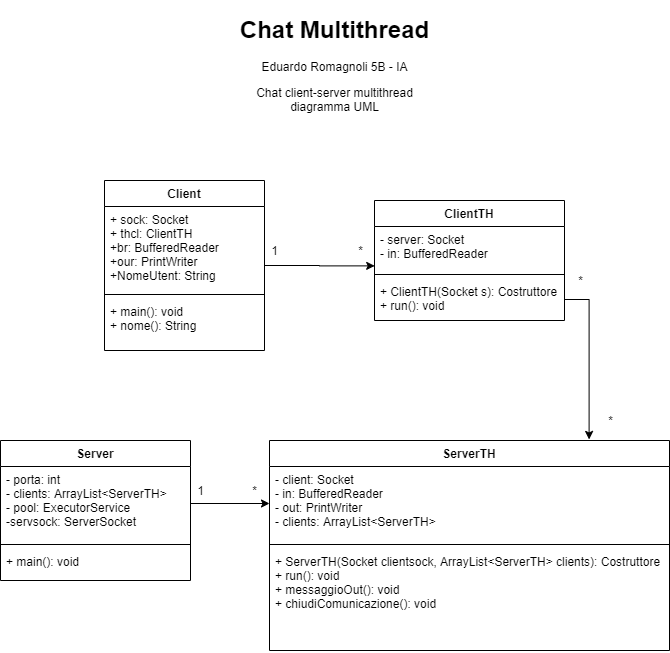

The diagram above was exported from draw.io. Its source (the exported page's mxGraphModel, read from the mxfile embedded in the PNG):
<mxGraphModel dx="1153" dy="580" grid="1" gridSize="10" guides="1" tooltips="1" connect="1" arrows="1" fold="1" page="1" pageScale="1" pageWidth="827" pageHeight="1169" math="0" shadow="0">
  <root>
    <mxCell id="0" />
    <mxCell id="1" parent="0" />
    <mxCell id="62_l7luaIGFFOsqPTOdQ-18" style="edgeStyle=orthogonalEdgeStyle;rounded=0;orthogonalLoop=1;jettySize=auto;html=1;entryX=0.001;entryY=0.895;entryDx=0;entryDy=0;entryPerimeter=0;" edge="1" parent="1" source="62_l7luaIGFFOsqPTOdQ-1" target="62_l7luaIGFFOsqPTOdQ-6">
      <mxGeometry relative="1" as="geometry" />
    </mxCell>
    <mxCell id="62_l7luaIGFFOsqPTOdQ-1" value="Client" style="swimlane;fontStyle=1;align=center;verticalAlign=top;childLayout=stackLayout;horizontal=1;startSize=26;horizontalStack=0;resizeParent=1;resizeParentMax=0;resizeLast=0;collapsible=1;marginBottom=0;" vertex="1" parent="1">
      <mxGeometry x="183" y="200" width="160" height="170" as="geometry" />
    </mxCell>
    <mxCell id="62_l7luaIGFFOsqPTOdQ-2" value="+ sock: Socket&#10;+ thcl: ClientTH&#10;+br: BufferedReader&#10;+our: PrintWriter&#10;+NomeUtent: String" style="text;strokeColor=none;fillColor=none;align=left;verticalAlign=top;spacingLeft=4;spacingRight=4;overflow=hidden;rotatable=0;points=[[0,0.5],[1,0.5]];portConstraint=eastwest;" vertex="1" parent="62_l7luaIGFFOsqPTOdQ-1">
      <mxGeometry y="26" width="160" height="84" as="geometry" />
    </mxCell>
    <mxCell id="62_l7luaIGFFOsqPTOdQ-3" value="" style="line;strokeWidth=1;fillColor=none;align=left;verticalAlign=middle;spacingTop=-1;spacingLeft=3;spacingRight=3;rotatable=0;labelPosition=right;points=[];portConstraint=eastwest;" vertex="1" parent="62_l7luaIGFFOsqPTOdQ-1">
      <mxGeometry y="110" width="160" height="8" as="geometry" />
    </mxCell>
    <mxCell id="62_l7luaIGFFOsqPTOdQ-4" value="+ main(): void&#10;+ nome(): String" style="text;strokeColor=none;fillColor=none;align=left;verticalAlign=top;spacingLeft=4;spacingRight=4;overflow=hidden;rotatable=0;points=[[0,0.5],[1,0.5]];portConstraint=eastwest;" vertex="1" parent="62_l7luaIGFFOsqPTOdQ-1">
      <mxGeometry y="118" width="160" height="52" as="geometry" />
    </mxCell>
    <mxCell id="62_l7luaIGFFOsqPTOdQ-5" value="ClientTH" style="swimlane;fontStyle=1;align=center;verticalAlign=top;childLayout=stackLayout;horizontal=1;startSize=26;horizontalStack=0;resizeParent=1;resizeParentMax=0;resizeLast=0;collapsible=1;marginBottom=0;" vertex="1" parent="1">
      <mxGeometry x="453" y="220" width="190" height="120" as="geometry" />
    </mxCell>
    <mxCell id="62_l7luaIGFFOsqPTOdQ-6" value="- server: Socket&#10;- in: BufferedReader" style="text;strokeColor=none;fillColor=none;align=left;verticalAlign=top;spacingLeft=4;spacingRight=4;overflow=hidden;rotatable=0;points=[[0,0.5],[1,0.5]];portConstraint=eastwest;" vertex="1" parent="62_l7luaIGFFOsqPTOdQ-5">
      <mxGeometry y="26" width="190" height="44" as="geometry" />
    </mxCell>
    <mxCell id="62_l7luaIGFFOsqPTOdQ-7" value="" style="line;strokeWidth=1;fillColor=none;align=left;verticalAlign=middle;spacingTop=-1;spacingLeft=3;spacingRight=3;rotatable=0;labelPosition=right;points=[];portConstraint=eastwest;" vertex="1" parent="62_l7luaIGFFOsqPTOdQ-5">
      <mxGeometry y="70" width="190" height="8" as="geometry" />
    </mxCell>
    <mxCell id="62_l7luaIGFFOsqPTOdQ-8" value="+ ClientTH(Socket s): Costruttore&#10;+ run(): void&#10;" style="text;strokeColor=none;fillColor=none;align=left;verticalAlign=top;spacingLeft=4;spacingRight=4;overflow=hidden;rotatable=0;points=[[0,0.5],[1,0.5]];portConstraint=eastwest;" vertex="1" parent="62_l7luaIGFFOsqPTOdQ-5">
      <mxGeometry y="78" width="190" height="42" as="geometry" />
    </mxCell>
    <mxCell id="62_l7luaIGFFOsqPTOdQ-10" value="Server" style="swimlane;fontStyle=1;align=center;verticalAlign=top;childLayout=stackLayout;horizontal=1;startSize=26;horizontalStack=0;resizeParent=1;resizeParentMax=0;resizeLast=0;collapsible=1;marginBottom=0;" vertex="1" parent="1">
      <mxGeometry x="79" y="460" width="190" height="140" as="geometry" />
    </mxCell>
    <mxCell id="62_l7luaIGFFOsqPTOdQ-11" value="- porta: int&#10;- clients: ArrayList&lt;ServerTH&gt;&#10;- pool: ExecutorService&#10;-servsock: ServerSocket" style="text;strokeColor=none;fillColor=none;align=left;verticalAlign=top;spacingLeft=4;spacingRight=4;overflow=hidden;rotatable=0;points=[[0,0.5],[1,0.5]];portConstraint=eastwest;" vertex="1" parent="62_l7luaIGFFOsqPTOdQ-10">
      <mxGeometry y="26" width="190" height="74" as="geometry" />
    </mxCell>
    <mxCell id="62_l7luaIGFFOsqPTOdQ-12" value="" style="line;strokeWidth=1;fillColor=none;align=left;verticalAlign=middle;spacingTop=-1;spacingLeft=3;spacingRight=3;rotatable=0;labelPosition=right;points=[];portConstraint=eastwest;" vertex="1" parent="62_l7luaIGFFOsqPTOdQ-10">
      <mxGeometry y="100" width="190" height="8" as="geometry" />
    </mxCell>
    <mxCell id="62_l7luaIGFFOsqPTOdQ-13" value="+ main(): void" style="text;strokeColor=none;fillColor=none;align=left;verticalAlign=top;spacingLeft=4;spacingRight=4;overflow=hidden;rotatable=0;points=[[0,0.5],[1,0.5]];portConstraint=eastwest;" vertex="1" parent="62_l7luaIGFFOsqPTOdQ-10">
      <mxGeometry y="108" width="190" height="32" as="geometry" />
    </mxCell>
    <mxCell id="62_l7luaIGFFOsqPTOdQ-14" value="ServerTH" style="swimlane;fontStyle=1;align=center;verticalAlign=top;childLayout=stackLayout;horizontal=1;startSize=26;horizontalStack=0;resizeParent=1;resizeParentMax=0;resizeLast=0;collapsible=1;marginBottom=0;" vertex="1" parent="1">
      <mxGeometry x="348" y="460" width="400" height="210" as="geometry" />
    </mxCell>
    <mxCell id="62_l7luaIGFFOsqPTOdQ-15" value="- client: Socket&#10;- in: BufferedReader&#10;- out: PrintWriter&#10;- clients: ArrayList&lt;ServerTH&gt;" style="text;strokeColor=none;fillColor=none;align=left;verticalAlign=top;spacingLeft=4;spacingRight=4;overflow=hidden;rotatable=0;points=[[0,0.5],[1,0.5]];portConstraint=eastwest;" vertex="1" parent="62_l7luaIGFFOsqPTOdQ-14">
      <mxGeometry y="26" width="400" height="74" as="geometry" />
    </mxCell>
    <mxCell id="62_l7luaIGFFOsqPTOdQ-16" value="" style="line;strokeWidth=1;fillColor=none;align=left;verticalAlign=middle;spacingTop=-1;spacingLeft=3;spacingRight=3;rotatable=0;labelPosition=right;points=[];portConstraint=eastwest;" vertex="1" parent="62_l7luaIGFFOsqPTOdQ-14">
      <mxGeometry y="100" width="400" height="8" as="geometry" />
    </mxCell>
    <mxCell id="62_l7luaIGFFOsqPTOdQ-17" value="+ ServerTH(Socket clientsock, ArrayList&lt;ServerTH&gt; clients): Costruttore&#10;+ run(): void&#10;+ messaggioOut(): void&#10;+ chiudiComunicazione(): void" style="text;strokeColor=none;fillColor=none;align=left;verticalAlign=top;spacingLeft=4;spacingRight=4;overflow=hidden;rotatable=0;points=[[0,0.5],[1,0.5]];portConstraint=eastwest;" vertex="1" parent="62_l7luaIGFFOsqPTOdQ-14">
      <mxGeometry y="108" width="400" height="102" as="geometry" />
    </mxCell>
    <mxCell id="62_l7luaIGFFOsqPTOdQ-19" value="1" style="text;html=1;resizable=0;autosize=1;align=center;verticalAlign=middle;points=[];fillColor=none;strokeColor=none;rounded=0;" vertex="1" parent="1">
      <mxGeometry x="343" y="260" width="20" height="20" as="geometry" />
    </mxCell>
    <mxCell id="62_l7luaIGFFOsqPTOdQ-20" value="*" style="text;html=1;resizable=0;autosize=1;align=center;verticalAlign=middle;points=[];fillColor=none;strokeColor=none;rounded=0;" vertex="1" parent="1">
      <mxGeometry x="429" y="260" width="20" height="20" as="geometry" />
    </mxCell>
    <mxCell id="62_l7luaIGFFOsqPTOdQ-21" style="edgeStyle=orthogonalEdgeStyle;rounded=0;orthogonalLoop=1;jettySize=auto;html=1;entryX=0;entryY=0.5;entryDx=0;entryDy=0;" edge="1" parent="1" source="62_l7luaIGFFOsqPTOdQ-11" target="62_l7luaIGFFOsqPTOdQ-15">
      <mxGeometry relative="1" as="geometry" />
    </mxCell>
    <mxCell id="62_l7luaIGFFOsqPTOdQ-22" value="1" style="text;html=1;resizable=0;autosize=1;align=center;verticalAlign=middle;points=[];fillColor=none;strokeColor=none;rounded=0;" vertex="1" parent="1">
      <mxGeometry x="269" y="500" width="20" height="20" as="geometry" />
    </mxCell>
    <mxCell id="62_l7luaIGFFOsqPTOdQ-23" value="*" style="text;html=1;resizable=0;autosize=1;align=center;verticalAlign=middle;points=[];fillColor=none;strokeColor=none;rounded=0;" vertex="1" parent="1">
      <mxGeometry x="323" y="500" width="20" height="20" as="geometry" />
    </mxCell>
    <mxCell id="62_l7luaIGFFOsqPTOdQ-24" style="edgeStyle=orthogonalEdgeStyle;rounded=0;orthogonalLoop=1;jettySize=auto;html=1;exitX=1;exitY=0.5;exitDx=0;exitDy=0;entryX=0.799;entryY=-0.005;entryDx=0;entryDy=0;entryPerimeter=0;" edge="1" parent="1" source="62_l7luaIGFFOsqPTOdQ-8" target="62_l7luaIGFFOsqPTOdQ-14">
      <mxGeometry relative="1" as="geometry" />
    </mxCell>
    <mxCell id="62_l7luaIGFFOsqPTOdQ-25" value="*" style="text;html=1;resizable=0;autosize=1;align=center;verticalAlign=middle;points=[];fillColor=none;strokeColor=none;rounded=0;" vertex="1" parent="1">
      <mxGeometry x="649" y="290" width="20" height="20" as="geometry" />
    </mxCell>
    <mxCell id="62_l7luaIGFFOsqPTOdQ-26" value="*" style="text;html=1;resizable=0;autosize=1;align=center;verticalAlign=middle;points=[];fillColor=none;strokeColor=none;rounded=0;rotation=0;" vertex="1" parent="1">
      <mxGeometry x="679" y="430" width="20" height="20" as="geometry" />
    </mxCell>
    <mxCell id="62_l7luaIGFFOsqPTOdQ-28" value="&lt;h1&gt;Chat Multithread&lt;/h1&gt;&lt;p&gt;Eduardo Romagnoli 5B - IA&lt;/p&gt;&lt;p&gt;Chat client-server multithread diagramma UML&lt;/p&gt;" style="text;html=1;strokeColor=none;fillColor=none;spacing=5;spacingTop=-20;whiteSpace=wrap;overflow=hidden;rounded=0;align=center;" vertex="1" parent="1">
      <mxGeometry x="309" y="30" width="209" height="120" as="geometry" />
    </mxCell>
  </root>
</mxGraphModel>